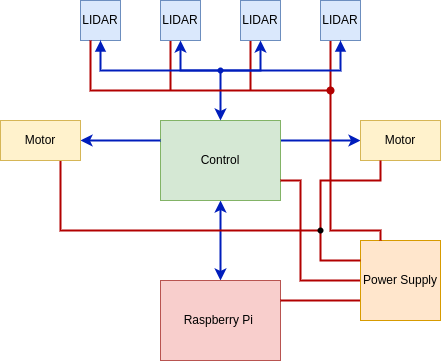

The diagram above was exported from draw.io. Its source (the exported page's mxGraphModel, read from the mxfile embedded in the PNG):
<mxGraphModel dx="2950" dy="1228" grid="1" gridSize="10" guides="1" tooltips="1" connect="1" arrows="1" fold="1" page="1" pageScale="1" pageWidth="850" pageHeight="1100" math="0" shadow="0">
  <root>
    <mxCell id="0" />
    <mxCell id="1" parent="0" />
    <mxCell id="R1_GSnmsNDCdXgzeVvZM-24" style="edgeStyle=orthogonalEdgeStyle;rounded=0;orthogonalLoop=1;jettySize=auto;html=1;exitX=0.5;exitY=0;exitDx=0;exitDy=0;entryX=0.5;entryY=1;entryDx=0;entryDy=0;startArrow=classic;startFill=1;fillColor=#0050ef;strokeColor=#001DBC;strokeWidth=2;" parent="1" source="R1_GSnmsNDCdXgzeVvZM-1" target="R1_GSnmsNDCdXgzeVvZM-2" edge="1">
      <mxGeometry relative="1" as="geometry" />
    </mxCell>
    <mxCell id="R1_GSnmsNDCdXgzeVvZM-1" value="Raspberry Pi&amp;nbsp;" style="rounded=0;whiteSpace=wrap;html=1;fillColor=#f8cecc;strokeColor=#b85450;" parent="1" vertex="1">
      <mxGeometry x="240" y="360" width="120" height="80" as="geometry" />
    </mxCell>
    <mxCell id="R1_GSnmsNDCdXgzeVvZM-23" style="edgeStyle=orthogonalEdgeStyle;rounded=0;orthogonalLoop=1;jettySize=auto;html=1;exitX=1;exitY=0.25;exitDx=0;exitDy=0;entryX=0;entryY=0.5;entryDx=0;entryDy=0;fillColor=#0050ef;strokeColor=#001DBC;strokeWidth=2;" parent="1" source="R1_GSnmsNDCdXgzeVvZM-2" target="R1_GSnmsNDCdXgzeVvZM-8" edge="1">
      <mxGeometry relative="1" as="geometry" />
    </mxCell>
    <mxCell id="R1_GSnmsNDCdXgzeVvZM-2" value="Control" style="rounded=0;whiteSpace=wrap;html=1;fillColor=#d5e8d4;strokeColor=#82b366;" parent="1" vertex="1">
      <mxGeometry x="240" y="200" width="120" height="80" as="geometry" />
    </mxCell>
    <mxCell id="R1_GSnmsNDCdXgzeVvZM-25" style="edgeStyle=orthogonalEdgeStyle;rounded=0;orthogonalLoop=1;jettySize=auto;html=1;exitX=0;exitY=0.75;exitDx=0;exitDy=0;entryX=1;entryY=0.25;entryDx=0;entryDy=0;endArrow=none;endFill=0;fillColor=#e51400;strokeColor=#B20000;strokeWidth=2;" parent="1" source="R1_GSnmsNDCdXgzeVvZM-3" target="R1_GSnmsNDCdXgzeVvZM-1" edge="1">
      <mxGeometry relative="1" as="geometry">
        <Array as="points">
          <mxPoint x="440" y="380" />
        </Array>
      </mxGeometry>
    </mxCell>
    <mxCell id="R1_GSnmsNDCdXgzeVvZM-26" style="edgeStyle=orthogonalEdgeStyle;rounded=0;orthogonalLoop=1;jettySize=auto;html=1;exitDx=0;exitDy=0;entryX=0.75;entryY=1;entryDx=0;entryDy=0;endArrow=none;endFill=0;fillColor=#e51400;strokeColor=#B20000;strokeWidth=2;" parent="1" source="R1_GSnmsNDCdXgzeVvZM-27" target="R1_GSnmsNDCdXgzeVvZM-9" edge="1">
      <mxGeometry relative="1" as="geometry">
        <Array as="points">
          <mxPoint x="140" y="310" />
        </Array>
      </mxGeometry>
    </mxCell>
    <mxCell id="R1_GSnmsNDCdXgzeVvZM-33" style="edgeStyle=orthogonalEdgeStyle;rounded=0;orthogonalLoop=1;jettySize=auto;html=1;exitX=0;exitY=0.5;exitDx=0;exitDy=0;entryX=1;entryY=0.75;entryDx=0;entryDy=0;endArrow=none;endFill=0;fillColor=#e51400;strokeColor=#B20000;strokeWidth=2;" parent="1" source="R1_GSnmsNDCdXgzeVvZM-3" target="R1_GSnmsNDCdXgzeVvZM-2" edge="1">
      <mxGeometry relative="1" as="geometry">
        <Array as="points">
          <mxPoint x="380" y="360" />
          <mxPoint x="380" y="260" />
        </Array>
      </mxGeometry>
    </mxCell>
    <mxCell id="R1_GSnmsNDCdXgzeVvZM-36" style="edgeStyle=orthogonalEdgeStyle;rounded=0;orthogonalLoop=1;jettySize=auto;html=1;exitDx=0;exitDy=0;entryX=0.25;entryY=1;entryDx=0;entryDy=0;endArrow=none;endFill=0;fillColor=#e51400;strokeColor=#B20000;strokeWidth=2;" parent="1" source="R1_GSnmsNDCdXgzeVvZM-37" target="R1_GSnmsNDCdXgzeVvZM-7" edge="1">
      <mxGeometry relative="1" as="geometry">
        <Array as="points" />
      </mxGeometry>
    </mxCell>
    <mxCell id="R1_GSnmsNDCdXgzeVvZM-3" value="Power Supply" style="rounded=0;whiteSpace=wrap;html=1;fillColor=#ffe6cc;strokeColor=#d79b00;" parent="1" vertex="1">
      <mxGeometry x="440" y="320" width="80" height="80" as="geometry" />
    </mxCell>
    <mxCell id="R1_GSnmsNDCdXgzeVvZM-4" value="LIDAR" style="rounded=0;whiteSpace=wrap;html=1;fillColor=#dae8fc;strokeColor=#6c8ebf;" parent="1" vertex="1">
      <mxGeometry x="160" y="80" width="40" height="40" as="geometry" />
    </mxCell>
    <mxCell id="R1_GSnmsNDCdXgzeVvZM-40" style="edgeStyle=orthogonalEdgeStyle;rounded=0;orthogonalLoop=1;jettySize=auto;html=1;exitX=0.25;exitY=1;exitDx=0;exitDy=0;startArrow=none;startFill=0;endArrow=none;endFill=0;fillColor=#e51400;strokeColor=#B20000;strokeWidth=2;" parent="1" source="R1_GSnmsNDCdXgzeVvZM-5" edge="1">
      <mxGeometry relative="1" as="geometry">
        <mxPoint x="250" y="170" as="targetPoint" />
      </mxGeometry>
    </mxCell>
    <mxCell id="R1_GSnmsNDCdXgzeVvZM-5" value="LIDAR" style="rounded=0;whiteSpace=wrap;html=1;fillColor=#dae8fc;strokeColor=#6c8ebf;" parent="1" vertex="1">
      <mxGeometry x="240" y="80" width="40" height="40" as="geometry" />
    </mxCell>
    <mxCell id="R1_GSnmsNDCdXgzeVvZM-39" style="edgeStyle=orthogonalEdgeStyle;rounded=0;orthogonalLoop=1;jettySize=auto;html=1;exitX=0.25;exitY=1;exitDx=0;exitDy=0;endArrow=none;endFill=0;fillColor=#e51400;strokeColor=#B20000;strokeWidth=2;" parent="1" source="R1_GSnmsNDCdXgzeVvZM-6" edge="1">
      <mxGeometry relative="1" as="geometry">
        <mxPoint x="330" y="170" as="targetPoint" />
      </mxGeometry>
    </mxCell>
    <mxCell id="R1_GSnmsNDCdXgzeVvZM-6" value="LIDAR" style="rounded=0;whiteSpace=wrap;html=1;fillColor=#dae8fc;strokeColor=#6c8ebf;" parent="1" vertex="1">
      <mxGeometry x="320" y="80" width="40" height="40" as="geometry" />
    </mxCell>
    <mxCell id="R1_GSnmsNDCdXgzeVvZM-17" style="edgeStyle=orthogonalEdgeStyle;rounded=0;orthogonalLoop=1;jettySize=auto;html=1;startArrow=block;endArrow=none;endFill=0;fillColor=#0050ef;strokeColor=#001DBC;strokeWidth=2;" parent="1" source="R1_GSnmsNDCdXgzeVvZM-7" target="R1_GSnmsNDCdXgzeVvZM-12" edge="1">
      <mxGeometry relative="1" as="geometry">
        <Array as="points">
          <mxPoint x="420" y="150" />
        </Array>
      </mxGeometry>
    </mxCell>
    <mxCell id="R1_GSnmsNDCdXgzeVvZM-7" value="LIDAR" style="rounded=0;whiteSpace=wrap;html=1;fillColor=#dae8fc;strokeColor=#6c8ebf;" parent="1" vertex="1">
      <mxGeometry x="400" y="80" width="40" height="40" as="geometry" />
    </mxCell>
    <mxCell id="R1_GSnmsNDCdXgzeVvZM-8" value="Motor" style="rounded=0;whiteSpace=wrap;html=1;fillColor=#fff2cc;strokeColor=#d6b656;" parent="1" vertex="1">
      <mxGeometry x="440" y="200" width="80" height="40" as="geometry" />
    </mxCell>
    <mxCell id="R1_GSnmsNDCdXgzeVvZM-22" style="edgeStyle=orthogonalEdgeStyle;rounded=0;orthogonalLoop=1;jettySize=auto;html=1;entryX=0;entryY=0.25;entryDx=0;entryDy=0;endArrow=none;endFill=0;startArrow=classic;startFill=1;fillColor=#0050ef;strokeColor=#001DBC;strokeWidth=2;" parent="1" source="R1_GSnmsNDCdXgzeVvZM-9" target="R1_GSnmsNDCdXgzeVvZM-2" edge="1">
      <mxGeometry relative="1" as="geometry" />
    </mxCell>
    <mxCell id="R1_GSnmsNDCdXgzeVvZM-9" value="Motor" style="rounded=0;whiteSpace=wrap;html=1;fillColor=#fff2cc;strokeColor=#d6b656;" parent="1" vertex="1">
      <mxGeometry x="80" y="200" width="80" height="40" as="geometry" />
    </mxCell>
    <mxCell id="R1_GSnmsNDCdXgzeVvZM-13" value="" style="edgeStyle=orthogonalEdgeStyle;rounded=0;orthogonalLoop=1;jettySize=auto;html=1;entryDx=0;entryDy=0;startArrow=block;endArrow=none;endFill=0;fillColor=#0050ef;strokeColor=#001DBC;strokeWidth=2;" parent="1" source="R1_GSnmsNDCdXgzeVvZM-4" target="R1_GSnmsNDCdXgzeVvZM-12" edge="1">
      <mxGeometry relative="1" as="geometry">
        <mxPoint x="180" y="120" as="sourcePoint" />
        <mxPoint x="300" y="200" as="targetPoint" />
        <Array as="points">
          <mxPoint x="180" y="150" />
        </Array>
      </mxGeometry>
    </mxCell>
    <mxCell id="R1_GSnmsNDCdXgzeVvZM-18" style="edgeStyle=orthogonalEdgeStyle;rounded=0;orthogonalLoop=1;jettySize=auto;html=1;entryX=0.5;entryY=0;entryDx=0;entryDy=0;strokeWidth=2;fillColor=#0050ef;strokeColor=#001DBC;" parent="1" source="R1_GSnmsNDCdXgzeVvZM-12" target="R1_GSnmsNDCdXgzeVvZM-2" edge="1">
      <mxGeometry relative="1" as="geometry" />
    </mxCell>
    <mxCell id="R1_GSnmsNDCdXgzeVvZM-20" style="edgeStyle=orthogonalEdgeStyle;rounded=0;orthogonalLoop=1;jettySize=auto;html=1;entryX=0.5;entryY=1;entryDx=0;entryDy=0;fillColor=#0050ef;strokeColor=#001DBC;strokeWidth=2;" parent="1" source="R1_GSnmsNDCdXgzeVvZM-12" target="R1_GSnmsNDCdXgzeVvZM-5" edge="1">
      <mxGeometry relative="1" as="geometry" />
    </mxCell>
    <mxCell id="R1_GSnmsNDCdXgzeVvZM-21" style="edgeStyle=orthogonalEdgeStyle;rounded=0;orthogonalLoop=1;jettySize=auto;html=1;entryX=0.5;entryY=1;entryDx=0;entryDy=0;fillColor=#0050ef;strokeColor=#001DBC;strokeWidth=2;" parent="1" source="R1_GSnmsNDCdXgzeVvZM-12" target="R1_GSnmsNDCdXgzeVvZM-6" edge="1">
      <mxGeometry relative="1" as="geometry" />
    </mxCell>
    <mxCell id="R1_GSnmsNDCdXgzeVvZM-12" value="" style="shape=waypoint;sketch=0;fillStyle=solid;size=6;pointerEvents=1;points=[];fillColor=#0050ef;resizable=0;rotatable=0;perimeter=centerPerimeter;snapToPoint=1;fontColor=#ffffff;strokeColor=#001DBC;" parent="1" vertex="1">
      <mxGeometry x="290" y="140" width="20" height="20" as="geometry" />
    </mxCell>
    <mxCell id="R1_GSnmsNDCdXgzeVvZM-30" style="edgeStyle=orthogonalEdgeStyle;rounded=0;orthogonalLoop=1;jettySize=auto;html=1;entryX=0.25;entryY=1;entryDx=0;entryDy=0;endArrow=none;endFill=0;fillColor=#e51400;strokeColor=#B20000;strokeWidth=2;" parent="1" source="R1_GSnmsNDCdXgzeVvZM-27" target="R1_GSnmsNDCdXgzeVvZM-8" edge="1">
      <mxGeometry relative="1" as="geometry">
        <Array as="points">
          <mxPoint x="400" y="260" />
          <mxPoint x="460" y="260" />
        </Array>
      </mxGeometry>
    </mxCell>
    <mxCell id="R1_GSnmsNDCdXgzeVvZM-38" value="" style="edgeStyle=orthogonalEdgeStyle;rounded=0;orthogonalLoop=1;jettySize=auto;html=1;exitX=0.25;exitY=0;exitDx=0;exitDy=0;entryDx=0;entryDy=0;endArrow=none;endFill=0;fillColor=#e51400;strokeColor=#B20000;strokeWidth=2;" parent="1" source="R1_GSnmsNDCdXgzeVvZM-3" target="R1_GSnmsNDCdXgzeVvZM-37" edge="1">
      <mxGeometry relative="1" as="geometry">
        <mxPoint x="460" y="320" as="sourcePoint" />
        <mxPoint x="410" y="120" as="targetPoint" />
        <Array as="points">
          <mxPoint x="460" y="310" />
          <mxPoint x="410" y="310" />
        </Array>
      </mxGeometry>
    </mxCell>
    <mxCell id="R1_GSnmsNDCdXgzeVvZM-37" value="" style="shape=waypoint;sketch=0;fillStyle=solid;size=6;pointerEvents=1;points=[];fillColor=#e51400;resizable=0;rotatable=0;perimeter=centerPerimeter;snapToPoint=1;fontColor=#ffffff;strokeColor=#B20000;strokeWidth=2;" parent="1" vertex="1">
      <mxGeometry x="400" y="160" width="20" height="20" as="geometry" />
    </mxCell>
    <mxCell id="R1_GSnmsNDCdXgzeVvZM-41" style="edgeStyle=orthogonalEdgeStyle;rounded=0;orthogonalLoop=1;jettySize=auto;html=1;exitX=0.25;exitY=1;exitDx=0;exitDy=0;entryX=0.433;entryY=0.65;entryDx=0;entryDy=0;entryPerimeter=0;endArrow=none;endFill=0;fillColor=#e51400;strokeColor=#B20000;strokeWidth=2;" parent="1" source="R1_GSnmsNDCdXgzeVvZM-4" target="R1_GSnmsNDCdXgzeVvZM-37" edge="1">
      <mxGeometry relative="1" as="geometry">
        <Array as="points">
          <mxPoint x="170" y="170" />
        </Array>
      </mxGeometry>
    </mxCell>
    <mxCell id="R1_GSnmsNDCdXgzeVvZM-42" value="" style="edgeStyle=orthogonalEdgeStyle;rounded=0;orthogonalLoop=1;jettySize=auto;html=1;exitX=0;exitY=0.25;exitDx=0;exitDy=0;endArrow=none;endFill=0;fillColor=#e51400;strokeColor=#B20000;strokeWidth=2;" parent="1" source="R1_GSnmsNDCdXgzeVvZM-3" target="R1_GSnmsNDCdXgzeVvZM-27" edge="1">
      <mxGeometry relative="1" as="geometry">
        <mxPoint x="440" y="340" as="sourcePoint" />
        <mxPoint x="400" y="290" as="targetPoint" />
        <Array as="points">
          <mxPoint x="400" y="340" />
        </Array>
      </mxGeometry>
    </mxCell>
    <mxCell id="R1_GSnmsNDCdXgzeVvZM-27" value="" style="shape=waypoint;sketch=0;fillStyle=solid;size=6;pointerEvents=1;points=[];fillColor=none;resizable=0;rotatable=0;perimeter=centerPerimeter;snapToPoint=1;" parent="1" vertex="1">
      <mxGeometry x="390" y="300" width="20" height="20" as="geometry" />
    </mxCell>
  </root>
</mxGraphModel>